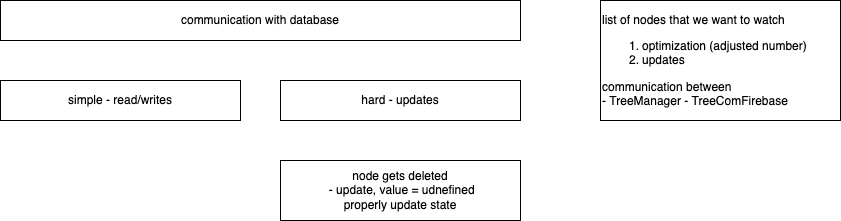

The diagram above was exported from draw.io. Its source (the exported page's mxGraphModel, read from the mxfile embedded in the PNG):
<mxGraphModel dx="861" dy="475" grid="1" gridSize="10" guides="1" tooltips="1" connect="1" arrows="1" fold="1" page="1" pageScale="1" pageWidth="1600" pageHeight="900" math="0" shadow="0">
  <root>
    <mxCell id="0" />
    <mxCell id="1" parent="0" />
    <mxCell id="2" value="communication with database" style="rounded=0;whiteSpace=wrap;html=1;" parent="1" vertex="1">
      <mxGeometry x="40" y="40" width="520" height="40" as="geometry" />
    </mxCell>
    <mxCell id="3" value="simple - read/writes" style="rounded=0;whiteSpace=wrap;html=1;" parent="1" vertex="1">
      <mxGeometry x="40" y="120" width="240" height="40" as="geometry" />
    </mxCell>
    <mxCell id="4" value="hard - updates" style="rounded=0;whiteSpace=wrap;html=1;" parent="1" vertex="1">
      <mxGeometry x="320" y="120" width="240" height="40" as="geometry" />
    </mxCell>
    <mxCell id="6" value="list of nodes that we want to watch&lt;br&gt;&lt;ol&gt;&lt;li&gt;optimization (adjusted number)&lt;/li&gt;&lt;li&gt;updates&lt;/li&gt;&lt;/ol&gt;&lt;div&gt;communication between&lt;br&gt;- TreeManager - TreeComFirebase&lt;/div&gt;" style="rounded=0;whiteSpace=wrap;html=1;align=left;" parent="1" vertex="1">
      <mxGeometry x="640" y="40" width="240" height="120" as="geometry" />
    </mxCell>
    <mxCell id="7" value="node gets deleted&lt;br&gt;&amp;nbsp;- update, value = udnefined&lt;br&gt;properly update state" style="rounded=0;whiteSpace=wrap;html=1;" vertex="1" parent="1">
      <mxGeometry x="320" y="200" width="240" height="60" as="geometry" />
    </mxCell>
  </root>
</mxGraphModel>